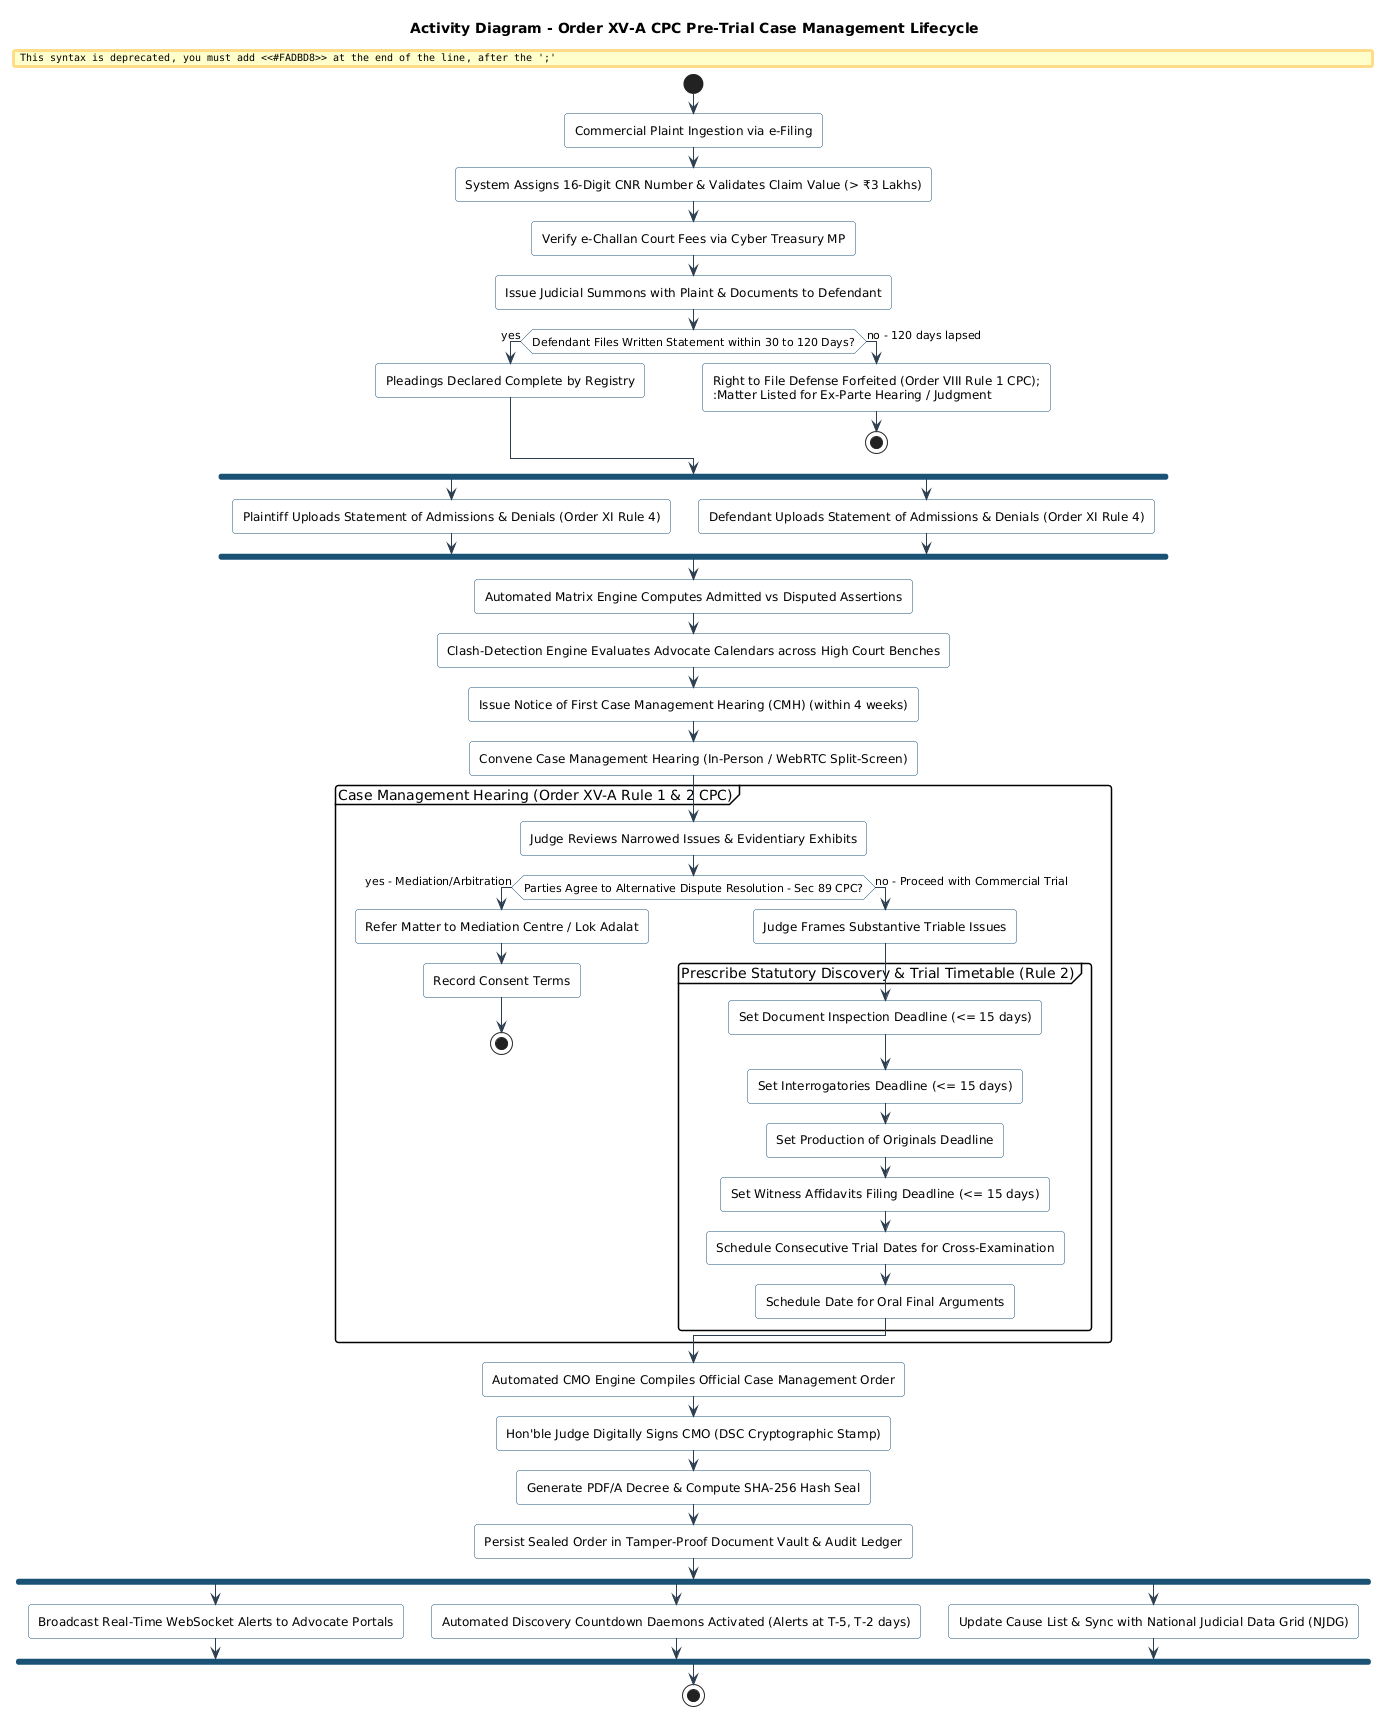

The diagram above was rendered by PlantUML. Its source (embedded in the PNG):
@startuml Activity_Diagram_CMH_ePortal
title Activity Diagram - Order XV-A CPC Pre-Trial Case Management Lifecycle
skinparam roundcorner 6
skinparam shadowing false
skinparam defaultFontName "Helvetica"

skinparam activity {
    BackgroundColor #FFFFFF
    BorderColor #1A5276
    ArrowColor #2C3E50
    BarColor #1A5276
}

skinparam decision {
    BackgroundColor #FEF9E7
    BorderColor #B7950B
}

start

:Commercial Plaint Ingestion via e-Filing;
:System Assigns 16-Digit CNR Number & Validates Claim Value (> ₹3 Lakhs);
:Verify e-Challan Court Fees via Cyber Treasury MP;

:Issue Judicial Summons with Plaint & Documents to Defendant;

if (Defendant Files Written Statement within 30 to 120 Days?) then (yes)
    :Pleadings Declared Complete by Registry;
else (no - 120 days lapsed)
    #FADBD8:Right to File Defense Forfeited (Order VIII Rule 1 CPC);
    :Matter Listed for Ex-Parte Hearing / Judgment;
    stop
endif

fork
    :Plaintiff Uploads Statement of Admissions & Denials (Order XI Rule 4);
fork again
    :Defendant Uploads Statement of Admissions & Denials (Order XI Rule 4);
end fork

:Automated Matrix Engine Computes Admitted vs Disputed Assertions;
:Clash-Detection Engine Evaluates Advocate Calendars across High Court Benches;
:Issue Notice of First Case Management Hearing (CMH) (within 4 weeks);

:Convene Case Management Hearing (In-Person / WebRTC Split-Screen);

partition "Case Management Hearing (Order XV-A Rule 1 & 2 CPC)" {
    :Judge Reviews Narrowed Issues & Evidentiary Exhibits;
    
    if (Parties Agree to Alternative Dispute Resolution - Sec 89 CPC?) then (yes - Mediation/Arbitration)
        :Refer Matter to Mediation Centre / Lok Adalat;
        :Record Consent Terms;
        stop
    else (no - Proceed with Commercial Trial)
        :Judge Frames Substantive Triable Issues;
        
        partition "Prescribe Statutory Discovery & Trial Timetable (Rule 2)" {
            :Set Document Inspection Deadline (<= 15 days);
            :Set Interrogatories Deadline (<= 15 days);
            :Set Production of Originals Deadline;
            :Set Witness Affidavits Filing Deadline (<= 15 days);
            :Schedule Consecutive Trial Dates for Cross-Examination;
            :Schedule Date for Oral Final Arguments;
        }
    endif
}

:Automated CMO Engine Compiles Official Case Management Order;
:Hon'ble Judge Digitally Signs CMO (DSC Cryptographic Stamp);
:Generate PDF/A Decree & Compute SHA-256 Hash Seal;
:Persist Sealed Order in Tamper-Proof Document Vault & Audit Ledger;

fork
    :Broadcast Real-Time WebSocket Alerts to Advocate Portals;
fork again
    :Automated Discovery Countdown Daemons Activated (Alerts at T-5, T-2 days);
fork again
    :Update Cause List & Sync with National Judicial Data Grid (NJDG);
end fork

stop

@enduml